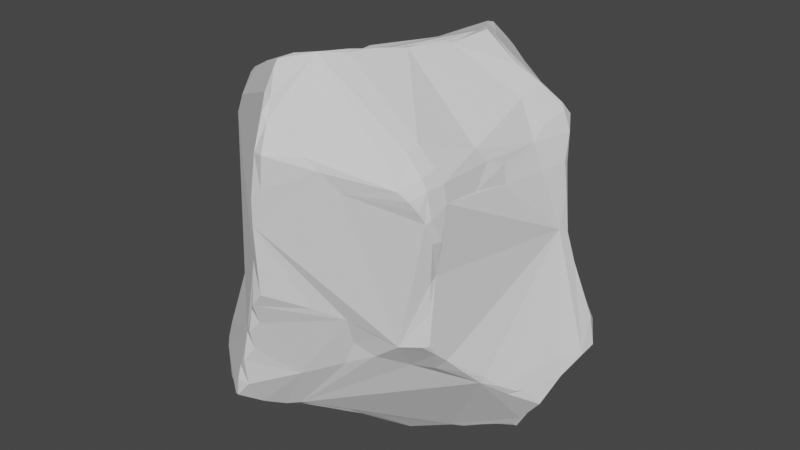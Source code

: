 # Source: boulder1.blend  (saved by Blender 2.80.75; exported with 4.5.12 LTS)
import bpy
from mathutils import Matrix  # noqa: F401  (used for matrix-valued properties, if any)

bpy.ops.wm.read_factory_settings(use_empty=True)
scene = bpy.context.scene
scene.name = 'Scene'

# ---- collections
col_collection = bpy.data.collections.new('Collection'); scene.collection.children.link(col_collection)

# ---- world
world_world = bpy.data.worlds.new('World'); scene.world = world_world
world_world.use_nodes = True; world_world.node_tree.nodes.clear()
_N = world_world.node_tree.nodes; _L = world_world.node_tree.links
n0 = _N.new('ShaderNodeOutputWorld'); n0.name = 'World Output'; n0.location = (300, 300)
n1 = _N.new('ShaderNodeBackground'); n1.name = 'Background'; n1.location = (10, 300)
n1.inputs[0].default_value = (0.05088, 0.05088, 0.05088, 1.0)
_L.new(n1.outputs[0], n0.inputs[0])
n0.is_active_output = True
world_world.color = (0.05088, 0.05088, 0.05088)
world_world.use_sun_shadow = False
world_world.sun_shadow_jitter_overblur = 0.0

# ---- meshes
me_cube_005 = bpy.data.meshes.new('Cube.005')
me_cube_005.from_pydata([(-0.7635, -0.3196, -0.3538), (0.6767, -0.4001, -0.3435), (-0.4349, -0.3132, -0.6714), (-0.4083, -0.4595, -0.6544), (-0.416, -0.7237, -0.6289), (-0.3895, -0.8374, -0.6044), (-0.4999, -0.7496, -0.5184), (-0.6564, -0.5081, -0.3956), (-0.4986, -0.5505, 0.7349), (-0.4528, -0.4695, 0.8671), (-0.5356, -0.4139, 0.826), (-0.6073, -0.3785, 0.7805), (-0.658, 0.5221, 0.5883), (-0.6449, 0.4994, 0.6358), (-0.6304, 0.3716, 0.6766), (-0.3972, 0.5429, 0.7381), (-0.4648, 0.7716, 0.3517), (-0.601, 0.6523, 0.4158), (-0.6529, 0.5445, 0.2738), (-0.6671, 0.5243, 0.5299), (0.7093, -0.3192, -0.4275), (0.5774, -0.4818, -0.319), (0.4711, -0.5217, -0.3264), (0.6454, -0.5138, 0.5264), (0.6401, -0.3043, 0.5043), (0.5071, -0.5948, 0.73), (0.4829, -0.6839, 0.6991), (0.6296, -0.6295, 0.4705), (0.6571, -0.5565, 0.3766), (0.8134, 0.4088, -0.5847), (0.7503, 0.4052, -0.6885), (0.4474, 0.6462, -0.6063), (0.3234, 0.6596, -0.5761), (0.5253, 0.6386, -0.5218), (0.5073, 0.6108, -0.2946), (0.7809, 0.4678, -0.3565), (0.4172, 0.6609, 0.5539), (0.6503, 0.3225, 0.7184), (0.6703, 0.3621, 0.6611), (0.7217, 0.2804, 0.4564), (-0.4324, -0.02056, -0.8068), (-0.438, -0.05674, -0.8224), (-0.8537, -0.1649, -0.3397), (-0.9143, -0.1147, -0.3114), (-0.8766, 1.863e-09, -0.4117), (-0.8824, 0.04713, -0.4354), (-0.8711, 0.1271, -0.4165), (-0.8191, 0.2893, -0.3567), (-0.77, 0.3987, -0.3137), (-0.7256, -0.3788, -0.3385), (-0.8223, -0.1028, 0.3112), (-0.3532, 0.8597, 0.1413), (-0.371, 0.8762, -0.04101), (-0.7806, 0.3803, -0.3018), (-0.02394, 0.3691, -0.6729), (-0.1466, 0.755, -0.2815), (-0.1144, 0.7588, -0.2641), (0.004611, 0.7214, -0.4043), (0.1104, 0.4272, 0.9252), (0.1693, 0.3898, 0.9545), (0.1885, 0.3869, 0.9487), (0.3354, 0.7332, 0.3999), (-0.1633, 0.8733, 0.5028), (-0.2757, 0.8802, 0.3822), (0.3705, 0.6816, 0.2422), (0.347, 0.7147, 0.3437), (0.4277, -0.1405, -0.9012), (0.8963, 0.3188, -0.4699), (0.9434, 0.2659, -0.4143), (0.9366, 0.1813, -0.4348), (0.8818, 0.08202, -0.4114), (0.7641, -0.2422, -0.4626), (0.7229, -0.3043, -0.4004), (0.4054, 0.2569, 0.9143), (0.4622, 0.2188, 0.8882), (0.2822, -0.7343, -0.06549), (0.3569, -0.6351, -0.2725), (0.08081, -0.4274, -0.8167), (0.09844, -0.4472, -0.8142), (0.1534, -0.3844, -0.8426), (0.2208, -0.682, -0.3423), (0.03738, -0.7864, -0.4232), (-0.1671, -0.9456, -0.3572), (-0.2129, -0.9284, -0.412), (0.06295, -0.4481, 1.04), (0.0006435, -0.509, 1.034), (0.2727, -0.6825, -0.2131), (0.1637, -0.8253, -0.01243), (-0.0003356, -0.9881, 0.4002), (-0.0008018, -0.9688, 0.05853), (-0.05431, -0.9709, -0.01354), (-0.1115, -0.9499, -0.1784), (-0.05904, -0.9307, -0.1222), (-0.05456, -0.9479, 0.1996), (-0.1137, -0.9219, -0.286), (-0.0894, -0.9448, -0.05436), (-0.1471, -0.9303, -0.2037), (0.8936, 0.3313, -0.3203), (0.7504, 0.2456, 0.3235), (0.9103, 0.2789, -0.2776), (0.7733, 0.242, 0.1401), (0.8169, 0.2483, -0.005099), (0.76, 0.1889, 0.17), (0.2732, 0.2845, 0.9851), (0.2299, 0.2344, 0.99), (0.2927, 0.2251, 1.011), (0.2572, 0.00933, 0.9929), (0.2274, -0.01613, 1.007), (0.1782, -0.1069, 0.9965), (0.1844, -0.2039, 1.01), (0.1194, -0.263, 1.007), (0.122, -0.3448, 1.03), (-0.828, -0.2258, -0.3088), (-0.8353, -0.1001, 0.07156), (-0.8928, -0.001644, -0.3563), (-0.3027, 0.8418, -0.109), (-0.3627, 0.8717, -0.05315), (-0.3173, 0.877, 0.1545), (-0.3113, 0.8682, 0.3102), (-0.25, 0.8173, -0.1582), (-0.2659, 0.8823, 0.2953), (-0.1992, 0.7945, -0.2049), (-0.4436, -0.501, -0.6344), (-0.4255, -0.6334, -0.6449), (-0.6128, -0.6043, -0.451), (-0.5667, -0.6621, -0.4588), (-0.5457, -0.7029, -0.5065), (-0.5371, -0.6296, -0.5399), (-0.6604, -0.4527, -0.4138), (-0.6578, -0.5088, -0.4123), (-0.6243, -0.5574, -0.4431), (-0.4794, -0.4815, 0.8512), (-0.5361, -0.4563, 0.8066), (-0.5713, -0.5188, 0.6211), (-0.685, -0.3169, 0.5302), (-0.4799, 0.5276, 0.6969), (-0.5376, 0.4965, 0.7049), (-0.6198, 0.4634, 0.6869), (-0.6221, 0.6205, 0.4493), (-0.651, 0.5758, 0.4907), (0.4978, -0.5204, 0.7543), (0.5445, -0.706, 0.6173), (0.5863, -0.5216, 0.67), (0.5878, -0.6031, 0.6491), (0.6113, -0.6562, 0.5263), (0.5841, -0.6817, 0.575), (0.615, -0.6064, 0.6011), (0.6238, -0.5071, 0.6077), (0.6397, -0.6088, 0.4824), (0.5257, 0.6255, -0.628), (0.5867, 0.6114, -0.6409), (0.6195, 0.6106, -0.5132), (0.6552, 0.5942, -0.5654), (0.5581, 0.63, -0.6142), (0.6558, 0.5668, -0.6524), (0.7382, 0.4712, -0.6689), (0.6152, 0.5943, -0.6449), (0.4817, 0.5283, 0.5925), (0.5849, 0.4705, 0.527), (0.4834, 0.5978, 0.5555), (0.5332, 0.5525, 0.5592), (-0.4106, -0.2706, -0.7111), (-0.5192, 0.02651, -0.7397), (-0.5266, 0.0002957, -0.7486), (-0.6188, 0.05639, -0.6768), (-0.5857, 0.003807, -0.6749), (-0.6562, 0.08946, -0.6334), (-0.6937, 0.05402, -0.6067), (-0.8601, 0.1116, -0.4737), (-0.5962, -0.3594, 0.7918), (-0.6613, 0.2352, 0.6623), (-0.6484, -0.315, 0.7636), (-0.6745, -0.2621, 0.7428), (-0.6632, -0.08008, 0.6892), (-0.678, -0.2966, 0.7284), (-0.6623, 0.1039, 0.6641), (-0.6504, 0.3779, 0.6549), (-0.7738, -0.1636, 0.6734), (-0.759, -0.1527, 0.6932), (-0.6939, 0.1412, 0.6423), (-0.6792, 0.2434, 0.6311), (-0.7824, -0.1615, 0.643), (-0.7925, -0.1086, 0.5523), (-0.7106, 0.2162, 0.5287), (-0.7974, -0.1477, 0.4639), (-0.4608, 0.8147, -0.04424), (-0.5361, 0.7175, 0.3469), (-0.5463, 0.7176, -0.1524), (-0.5436, 0.76, -0.1026), (-0.6093, 0.6926, -0.1061), (-0.6322, 0.6731, -0.1511), (-0.6963, 0.5889, -0.1986), (-0.6731, 0.498, 0.09577), (-0.7028, 0.5094, -0.1004), (-0.7457, 0.492, -0.2453), (-0.6767, 0.4629, 0.2016), (0.004715, 0.4253, -0.6495), (0.04979, 0.4938, -0.6286), (0.1502, 0.6121, -0.6099), (0.3398, 0.6447, -0.6039), (0.09862, 0.5563, -0.6164), (0.2094, 0.6596, -0.5978), (0.1528, 0.6803, -0.5559), (0.1737, 0.6839, -0.5354), (0.1019, 0.6897, -0.5064), (0.05464, 0.7107, -0.4465), (0.08402, 0.5053, 0.917), (0.1634, 0.4692, 0.8945), (0.1087, 0.5466, 0.8791), (0.03054, 0.5993, 0.8983), (-0.246, 0.5671, 0.7837), (-0.1467, 0.6534, 0.8286), (0.05402, 0.6394, 0.8602), (-0.2758, 0.6015, 0.7706), (-0.003604, 0.6946, 0.88), (-0.05952, 0.7249, 0.8655), (0.05148, 0.8036, 0.7439), (-0.0365, 0.7946, 0.7931), (0.002017, 0.8158, 0.7725), (-0.05653, 0.8456, 0.6827), (0.128, 0.7946, 0.678), (0.2452, 0.7778, 0.5955), (-0.1226, 0.8547, 0.5781), (-0.05779, 0.851, 0.5955), (0.2953, 0.7723, 0.5567), (-0.1121, 0.865, 0.5443), (0.7632, 0.3983, -0.2046), (0.6919, 0.5378, -0.2911), (0.6067, 0.5758, -0.2265), (0.5587, 0.589, -0.1699), (0.4179, 0.641, 0.1205), (0.4765, 0.6092, -0.02659), (0.4879, 0.6053, -0.1253), (0.3855, 0.6689, 0.2827), (0.4726, -0.1098, -0.9057), (0.5715, -0.08251, -0.8633), (0.5516, -0.06026, -0.8827), (0.6026, 1.397e-09, -0.8522), (0.6422, -0.05532, -0.8423), (0.712, 0.00064, -0.8515), (0.7061, -0.02737, -0.828), (0.7077, 0.08555, -0.8054), (0.7569, -0.04185, -0.7601), (0.7113, 0.2285, -0.7451), (0.8078, -0.007792, -0.6788), (0.7342, 0.3766, -0.6973), (0.868, -0.05795, -0.6174), (0.778, -0.194, -0.5271), (0.8985, 0.06856, -0.5099), (0.8059, -0.1666, -0.5125), (0.822, -0.1271, -0.5174), (0.8582, 0.3646, -0.5158), (0.5648, 0.2652, 0.8092), (0.5568, 0.1312, 0.7704), (0.58, -0.2378, 0.6607), (0.673, 0.3053, 0.6903), (0.6106, -0.1915, 0.595), (0.6465, 0.1653, 0.6511), (0.6316, -0.091, 0.5563), (0.7088, 0.3029, 0.6021), (0.6529, 0.103, 0.5974), (0.6506, -0.1033, 0.4692), (0.7278, 0.2498, 0.4741), (0.6906, 0.1149, 0.4647), (0.4146, -0.6608, -0.133), (0.4899, -0.6338, -0.1693), (0.5913, -0.5992, -0.1462), (0.6395, -0.597, 0.3714), (0.6079, -0.5659, 0.1612), (0.606, -0.5666, 0.009633), (0.6168, -0.5766, -0.1435), (0.6154, -0.5415, 0.1926), (0.6225, -0.5441, -0.1946), (0.6394, -0.48, -0.2554), (0.05092, -0.5237, -0.7761), (-0.007894, -0.6047, -0.7361), (0.05346, -0.5655, -0.7235), (-0.07645, -0.681, -0.7043), (-0.05463, -0.7049, -0.6736), (-0.2815, -0.8559, -0.6205), (-0.1094, -0.7529, -0.6789), (-0.1651, -0.8384, -0.6437), (-0.3279, -0.8807, -0.5709), (-0.2564, -0.9317, -0.588), (-0.2297, -0.9422, -0.5799), (-0.1666, -0.9285, -0.4999), (-0.2224, -0.9409, -0.4864), (0.0847, -0.4691, 1.033), (-0.3561, -0.5327, 0.9151), (0.008798, -0.5819, 1.05), (-0.06145, -0.6467, 1.047), (-0.2595, -0.6121, 0.9612), (-0.3853, -0.5451, 0.8948), (-0.07126, -0.7285, 1.041), (-0.05831, -0.7651, 1.017), (-0.05295, -0.8267, 0.9304), (2.328e-10, -0.8445, 0.9264), (0.02971, -0.9023, 0.8473), (-0.0009298, -0.9001, 0.8759), (0.2, -0.8747, 0.7277), (0.006533, -0.9597, 0.724), (0.3284, -0.8028, 0.5812), (0.2615, -0.8509, 0.6715), (0.06293, -0.9747, 0.7307), (0.04981, -0.9763, 0.5722), (-0.0003311, -0.9856, 0.523), (-0.05254, 0.2904, -0.7161), (-0.08397, 0.1953, -0.7715), (-0.2634, -0.002929, -0.8511), (-0.1075, 3.26e-09, -0.9153), (-0.3018, -0.04921, -0.8494), (-0.05131, -0.04919, -0.928), (0.04791, -0.0622, -0.9104), (0.005655, -0.1008, -0.9255), (0.1365, -0.1335, -0.9454), (0.3741, -0.1136, -0.9129), (0.1241, -0.161, -0.9557), (0.2501, -0.1757, -0.9657), (0.2268, -0.2269, -0.9594), (0.1788, -0.2252, -0.96), (0.1578, -0.3201, -0.9032)], [], [(89, 90, 87), (92, 95, 91), (94, 96, 82), (264, 86, 76), (75, 86, 264), (97, 99, 68), (99, 69, 68), (100, 98, 102), (103, 104, 105), (104, 106, 105), (107, 108, 109), (108, 110, 109), (109, 110, 111), (112, 43, 42), (113, 114, 43), (53, 48, 47), (114, 46, 45), (44, 114, 45), (116, 115, 55), (51, 117, 116), (115, 119, 55), (63, 120, 118), (119, 121, 55), (63, 62, 120), (82, 96, 91, 95, 90, 93, 88, 305, 300, 298, 295, 294, 8, 133, 134, 184, 50, 113, 43, 112, 49, 7, 129, 124, 125, 6, 83), (125, 124, 126), (6, 126, 5), (124, 127, 126), (126, 4, 5), (130, 124, 129), (132, 8, 131), (10, 131, 9), (10, 132, 131), (11, 132, 10), (9, 131, 292), (131, 8, 292), (134, 133, 177), (135, 136, 15), (13, 12, 180), (26, 141, 25), (25, 143, 142), (25, 141, 143), (143, 146, 142), (89, 87, 75, 264, 265, 266, 269, 268, 267, 27, 144, 145, 301, 302, 304, 88), (147, 23, 24), (23, 148, 28), (147, 146, 23), (142, 146, 147), (254, 147, 256), (256, 147, 24), (148, 267, 28), (149, 153, 150), (151, 153, 33), (154, 155, 30), (154, 156, 152), (31, 149, 199), (30, 155, 29), (227, 151, 228), (38, 160, 37), (41, 163, 40), (165, 167, 164), (166, 167, 168), (3, 2, 161), (45, 46, 168), (168, 46, 47), (49, 0, 7), (172, 174, 171), (14, 176, 170), (172, 178, 177), (173, 179, 178), (176, 180, 170), (179, 181, 178), (180, 183, 179), (177, 181, 184), (182, 184, 181), (176, 13, 180), (11, 171, 133), (169, 11, 10), (191, 194, 193), (192, 195, 18), (194, 48, 53), (51, 52, 185), (16, 186, 17), (201, 32, 199), (198, 200, 202), (202, 203, 201), (204, 203, 202), (204, 205, 203), (164, 166, 168, 47, 48, 194, 191, 190, 187, 188, 116, 55, 57, 205, 204, 200, 197, 196, 54, 306, 307, 309, 308, 310, 41, 40, 162), (199, 32, 31), (206, 208, 209), (208, 212, 209), (211, 213, 210), (209, 212, 214), (214, 217, 215), (215, 217, 219), (214, 216, 218), (217, 218, 219), (219, 223, 222), (221, 223, 219), (221, 36, 224), (223, 225, 222), (222, 225, 62), (224, 61, 65), (97, 227, 226), (97, 35, 227), (226, 227, 228), (229, 34, 232), (233, 64, 65), (66, 235, 238), (236, 238, 235), (238, 240, 242), (239, 240, 238), (242, 244, 246), (246, 248, 250), (20, 71, 72), (74, 252, 73), (252, 255, 37), (253, 255, 252), (37, 255, 38), (38, 255, 259), (256, 258, 260), (257, 259, 255), (256, 24, 258), (261, 263, 260), (258, 24, 261), (39, 262, 98), (38, 259, 158), (265, 272, 266), (266, 270, 269), (266, 272, 270), (268, 271, 267), (269, 271, 268), (22, 21, 272), (272, 21, 273), (78, 274, 77), (274, 276, 275), (277, 278, 280), (280, 281, 279), (283, 281, 284), (282, 283, 83), (281, 81, 285), (285, 286, 284), (5, 282, 6), (123, 279, 4), (85, 290, 289), (288, 292, 291), (290, 293, 289), (290, 291, 293), (292, 8, 291), (291, 294, 293), (8, 294, 291), (295, 296, 294), (295, 298, 296), (299, 303, 302), (300, 303, 297), (304, 305, 88), (84, 85, 289), (9, 292, 288), (141, 302, 301), (26, 299, 141), (307, 311, 309), (312, 314, 313), (314, 316, 313), (314, 317, 316), (66, 318, 317), (318, 320, 319), (318, 79, 320), (79, 78, 320), (76, 86, 80), (89, 93, 90), (89, 88, 93), (92, 90, 95), (94, 91, 96), (81, 94, 82), (97, 226, 99), (100, 102, 101), (69, 70, 248), (67, 97, 68), (60, 104, 103), (74, 73, 103, 105), (104, 107, 106), (112, 42, 0, 49), (43, 114, 44), (52, 51, 116), (117, 118, 120), (121, 56, 55), (16, 118, 117), (16, 63, 118), (55, 56, 57), (3, 122, 2), (3, 123, 122), (6, 125, 126), (0, 128, 7), (128, 129, 7), (11, 8, 132), (11, 133, 8), (136, 135, 13), (136, 13, 137), (63, 16, 17, 138, 139, 12, 13, 135, 15, 213, 211, 215, 219, 222, 62), (19, 12, 139), (13, 176, 14, 137), (19, 139, 18), (33, 34, 228, 151), (140, 25, 142), (144, 27, 146), (301, 145, 141), (145, 144, 146), (23, 146, 148), (141, 145, 143), (145, 146, 143), (148, 146, 27), (267, 148, 27), (33, 153, 31), (151, 152, 153), (152, 156, 150), (31, 153, 149), (150, 153, 152), (245, 154, 30), (165, 164, 162, 163), (227, 152, 151), (36, 157, 159), (157, 160, 159), (158, 160, 38), (40, 163, 162), (41, 165, 163), (164, 167, 166), (168, 167, 45), (180, 179, 175, 170), (174, 172, 177), (133, 174, 177), (172, 173, 178), (173, 175, 179), (178, 181, 177), (134, 177, 184), (184, 182, 50), (133, 171, 174), (11, 169, 171), (189, 188, 187, 190), (18, 195, 19), (116, 188, 52), (199, 198, 201), (201, 198, 202), (32, 201, 203), (202, 200, 204), (215, 211, 209, 214), (15, 210, 213), (217, 214, 218), (220, 221, 219), (36, 61, 224), (207, 206, 58, 59), (36, 65, 61), (236, 235, 234, 315), (229, 228, 34), (229, 232, 231), (66, 234, 235), (238, 236, 237, 239), (244, 242, 240, 239), (250, 249, 247, 246), (242, 246, 247), (262, 259, 260, 263), (246, 244, 248), (247, 71, 20), (247, 249, 71), (250, 248, 70), (66, 315, 234), (67, 68, 69), (71, 249, 250), (20, 72, 1), (74, 253, 252), (253, 257, 255), (257, 260, 259), (258, 261, 260), (259, 262, 39), (76, 265, 264), (267, 271, 28), (273, 21, 1), (286, 83, 283, 284), (281, 283, 279), (281, 280, 81), (5, 279, 282), (279, 283, 282), (284, 281, 285), (83, 286, 285, 82), (285, 81, 82), (6, 282, 83), (279, 5, 4), (140, 289, 25), (209, 211, 210, 15, 136, 137, 14, 170, 175, 173, 172, 171, 169, 10, 9, 288, 291, 290, 85, 84, 287, 111, 110, 108, 107, 104, 60, 59, 58, 206), (297, 298, 300), (304, 303, 300, 305), (302, 303, 304), (84, 289, 287), (141, 299, 302), (308, 311, 310), (308, 309, 311), (319, 316, 317, 318), (311, 312, 313), (315, 66, 317), (77, 320, 78), (196, 197, 200, 198, 199, 149, 150, 156, 154, 245, 243, 241, 239, 237, 236, 315, 317, 314, 312, 311, 307, 306, 54), (99, 226, 228, 229, 231, 230, 64, 233, 65, 36, 159, 160, 158, 259, 39, 98, 100, 101), (244, 239, 241, 243, 245, 30, 29, 251, 67, 69, 248), (53, 47, 46, 114, 113, 50, 182, 181, 179, 183, 180, 12, 19, 195, 192, 193, 194), (276, 274, 78, 79, 318, 66, 238, 242, 247, 20, 1, 21, 22, 272, 265, 76, 80, 81, 280, 278, 277, 275), (203, 205, 57, 56, 121, 119, 115, 116, 117, 120, 62, 225, 223, 221, 224, 65, 64, 230, 231, 232, 34, 33, 31, 32), (97, 67, 251, 29, 155, 154, 152, 227, 35), (161, 41, 310, 311, 313, 316, 319, 320, 77, 274, 275, 277, 280, 279, 123, 3), (123, 4, 126, 127, 124, 130, 129, 128, 0, 42, 43, 44, 45, 167, 165, 41, 161, 2, 122), (117, 51, 185, 52, 188, 189, 190, 191, 193, 192, 18, 139, 138, 17, 186, 16), (86, 75, 87, 90, 92, 91, 94, 81, 80), (25, 289, 293, 294, 296, 298, 297, 303, 299, 26), (36, 221, 220, 219, 218, 216, 214, 212, 208, 206, 207, 59, 60, 103, 73, 252, 37, 160, 157), (142, 147, 254, 256, 260, 257, 253, 74, 105, 106, 107, 109, 111, 287, 289, 140), (99, 101, 102, 98, 262, 263, 261, 24, 23, 28, 271, 269, 270, 272, 273, 1, 72, 71, 250, 70, 69)])
_uv = me_cube_005.uv_layers.new(name='UVMap')
_uv.uv.foreach_set('vector', [0.5078, 0.8732, 0.4976, 0.881, 0.4959, 0.8478, 0.4822, 0.881, 0.4919, 0.888, 0.4714, 0.8884, 0.4574, 0.8883, 0.4676, 0.8953, 0.4476, 0.8954, 0.4794, 0.7964, 0.4631, 0.8266, 0.4525, 0.8111, 0.4869, 0.8278, 0.4631, 0.8266, 0.4794, 0.7964, 0.4417, 0.5668, 0.4521, 0.579, 0.4315, 0.5774, 0.4521, 0.579, 0.4311, 0.5938, 0.4315, 0.5774, 0.5259, 0.5814, 0.5585, 0.5773, 0.5346, 0.5902, 0.7014, 0.5868, 0.712, 0.5945, 0.7033, 0.5957, 0.712, 0.5945, 0.7061, 0.624, 0.7033, 0.5957, 0.7145, 0.6272, 0.7228, 0.6397, 0.7171, 0.6517, 0.7228, 0.6397, 0.7306, 0.659, 0.7171, 0.6517, 0.7171, 0.6517, 0.7306, 0.659, 0.7275, 0.668, 0.4521, 0.08985, 0.4534, 0.109, 0.4441, 0.09912, 0.5112, 0.1091, 0.4469, 0.1252, 0.4534, 0.109, 0.4532, 0.1865, 0.4483, 0.1896, 0.4447, 0.1697, 0.4469, 0.1252, 0.4361, 0.1448, 0.4362, 0.1328, 0.4362, 0.1249, 0.4469, 0.1252, 0.4362, 0.1328, 0.4917, 0.324, 0.4837, 0.3296, 0.4522, 0.3507, 0.5211, 0.3199, 0.5237, 0.3274, 0.4917, 0.324, 0.4837, 0.3296, 0.4756, 0.3373, 0.4522, 0.3507, 0.5581, 0.3336, 0.5448, 0.3355, 0.5469, 0.3272, 0.4756, 0.3373, 0.4675, 0.345, 0.4522, 0.3507, 0.5581, 0.3336, 0.5638, 0.3434, 0.5448, 0.3355, 0.4476, 0.8954, 0.4676, 0.8953, 0.4714, 0.8884, 0.4919, 0.888, 0.4976, 0.881, 0.5292, 0.8806, 0.5553, 0.8712, 0.7515, 0.7438, 0.7514, 0.7299, 0.751, 0.7193, 0.7586, 0.7132, 0.7584, 0.706, 0.6026, 0.9463, 0.5918, 0.9585, 0.8576, 0.6786, 0.8648, 0.6515, 0.5544, 0.1007, 0.5112, 0.1091, 0.4534, 0.109, 0.4521, 0.08985, 0.4449, 0.998, 0.1448, 0.6994, 0.147, 0.6981, 0.1603, 0.7134, 0.4362, 0.9418, 0.4362, 0.9307, 0.4387, 0.9025, 0.1701, 0.7214, 0.1603, 0.7134, 0.177, 0.7227, 0.1859, 0.7265, 0.177, 0.7227, 0.2018, 0.7282, 0.1603, 0.7134, 0.1768, 0.7167, 0.177, 0.7227, 0.177, 0.7227, 0.1961, 0.7212, 0.2018, 0.7282, 0.155, 0.7064, 0.1603, 0.7134, 0.147, 0.6981, 0.6104, 0.9496, 0.6026, 0.9463, 0.6142, 0.9441, 0.6143, 0.9494, 0.6142, 0.9441, 0.6187, 0.9415, 0.6143, 0.9494, 0.6104, 0.9496, 0.6142, 0.9441, 0.6065, 0.9569, 0.6104, 0.9496, 0.6143, 0.9494, 0.6187, 0.9415, 0.6142, 0.9441, 0.6174, 0.9388, 0.6142, 0.9441, 0.6026, 0.9463, 0.6174, 0.9388, 0.5827, 0.975, 0.5918, 0.9585, 0.5886, 0.9714, 0.8124, 0.5529, 0.8208, 0.5609, 0.8012, 0.5549, 0.8375, 0.5604, 0.8409, 0.5547, 0.8454, 0.5923, 0.687, 0.7131, 0.6807, 0.7152, 0.6791, 0.7046, 0.6791, 0.7046, 0.6704, 0.7072, 0.6644, 0.6991, 0.6791, 0.7046, 0.6807, 0.7152, 0.6704, 0.7072, 0.6704, 0.7072, 0.6656, 0.7083, 0.6644, 0.6991, 0.5078, 0.8732, 0.4959, 0.8478, 0.4869, 0.8278, 0.4794, 0.7964, 0.4727, 0.7793, 0.4774, 0.7545, 0.5027, 0.7444, 0.5279, 0.7466, 0.5655, 0.746, 0.661, 0.7154, 0.6674, 0.7154, 0.6737, 0.716, 0.7078, 0.7293, 0.7182, 0.7278, 0.7447, 0.7393, 0.5553, 0.8712, 0.6581, 0.6988, 0.6518, 0.701, 0.6426, 0.6896, 0.6518, 0.701, 0.6568, 0.711, 0.6472, 0.71, 0.6581, 0.6988, 0.6656, 0.7083, 0.6518, 0.701, 0.6644, 0.6991, 0.6656, 0.7083, 0.6581, 0.6988, 0.6549, 0.6888, 0.6581, 0.6988, 0.6506, 0.6888, 0.6506, 0.6888, 0.6581, 0.6988, 0.6426, 0.6896, 0.6568, 0.711, 0.6527, 0.7147, 0.6472, 0.71, 0.3225, 0.5382, 0.3261, 0.5381, 0.3314, 0.543, 0.3385, 0.5377, 0.3261, 0.5381, 0.3238, 0.5298, 0.339, 0.5479, 0.3481, 0.5561, 0.3511, 0.5612, 0.339, 0.5479, 0.334, 0.5451, 0.3405, 0.543, 0.311, 0.5331, 0.3225, 0.5382, 0.299, 0.534, 0.3511, 0.5612, 0.3481, 0.5561, 0.3601, 0.5609, 0.357, 0.5437, 0.3385, 0.5377, 0.3465, 0.5346, 0.6574, 0.5538, 0.6698, 0.5417, 0.6542, 0.5606, 0.1919, 0.6319, 0.178, 0.625, 0.1927, 0.625, 0.1661, 0.6251, 0.1512, 0.6183, 0.1632, 0.6183, 0.158, 0.6104, 0.1512, 0.6183, 0.133, 0.6111, 0.1935, 0.6897, 0.1872, 0.6685, 0.1923, 0.6623, 0.1292, 0.6181, 0.1283, 0.6076, 0.133, 0.6111, 0.133, 0.6111, 0.1283, 0.6076, 0.1299, 0.5971, 0.4449, 0.998, 0.4362, 1.0, 0.4362, 0.9845, 0.8401, 0.6667, 0.8413, 0.6739, 0.837, 0.6754, 0.8351, 0.5769, 0.8391, 0.576, 0.84, 0.5941, 0.8401, 0.6667, 0.8479, 0.6487, 0.8511, 0.6511, 0.8411, 0.6374, 0.8465, 0.607, 0.8479, 0.6487, 0.8391, 0.576, 0.8454, 0.5923, 0.84, 0.5941, 0.8465, 0.607, 0.8555, 0.649, 0.8479, 0.6487, 0.8454, 0.5923, 0.8551, 0.5965, 0.8465, 0.607, 0.8511, 0.6511, 0.8555, 0.649, 0.8648, 0.6515, 0.8608, 0.6415, 0.8648, 0.6515, 0.8555, 0.649, 0.8391, 0.576, 0.8375, 0.5604, 0.8454, 0.5923, 0.8357, 0.6924, 0.837, 0.6754, 0.8393, 0.6913, 0.8337, 0.6841, 0.8357, 0.6924, 0.8302, 0.6946, 0.4697, 0.2324, 0.4636, 0.2103, 0.4835, 0.216, 0.5158, 0.2197, 0.5294, 0.2031, 0.545, 0.2299, 0.4636, 0.2103, 0.4483, 0.1896, 0.4532, 0.1865, 0.5211, 0.3199, 0.4935, 0.3194, 0.4938, 0.2969, 0.5588, 0.2993, 0.556, 0.281, 0.5638, 0.2594, 0.2789, 0.5286, 0.2945, 0.5273, 0.299, 0.534, 0.2723, 0.5317, 0.2693, 0.5387, 0.2707, 0.5225, 0.2707, 0.5225, 0.2741, 0.5205, 0.2789, 0.5286, 0.2638, 0.5171, 0.2741, 0.5205, 0.2707, 0.5225, 0.2638, 0.5171, 0.2577, 0.5111, 0.2741, 0.5205, 0.1632, 0.6183, 0.158, 0.6104, 0.133, 0.6111, 0.1299, 0.5971, 0.4483, 0.1896, 0.4636, 0.2103, 0.4697, 0.2324, 0.4776, 0.2543, 0.4759, 0.2785, 0.4871, 0.2822, 0.4917, 0.324, 0.2362, 0.503, 0.2513, 0.5067, 0.2577, 0.5111, 0.2638, 0.5171, 0.2693, 0.5387, 0.2615, 0.5482, 0.2543, 0.5583, 0.2494, 0.5696, 0.2414, 0.582, 0.2392, 0.5975, 0.2373, 0.625, 0.2151, 0.625, 0.2103, 0.6319, 0.1919, 0.6319, 0.1927, 0.625, 0.1789, 0.6173, 0.299, 0.534, 0.2945, 0.5273, 0.311, 0.5331, 0.7337, 0.5617, 0.7304, 0.5563, 0.744, 0.5528, 0.7304, 0.5563, 0.7401, 0.5471, 0.744, 0.5528, 0.7674, 0.5446, 0.7851, 0.5472, 0.7814, 0.5521, 0.744, 0.5528, 0.7401, 0.5471, 0.748, 0.5443, 0.748, 0.5443, 0.7561, 0.5332, 0.7562, 0.5416, 0.7562, 0.5416, 0.7561, 0.5332, 0.7564, 0.5223, 0.748, 0.5443, 0.7425, 0.5291, 0.7493, 0.5303, 0.7561, 0.5332, 0.7493, 0.5303, 0.7564, 0.5223, 0.7564, 0.5223, 0.7567, 0.5172, 0.7676, 0.5162, 0.7183, 0.5224, 0.7567, 0.5172, 0.7564, 0.5223, 0.7183, 0.5224, 0.6962, 0.5274, 0.7109, 0.5196, 0.7567, 0.5172, 0.7636, 0.5129, 0.7676, 0.5162, 0.7676, 0.5162, 0.7636, 0.5129, 0.7738, 0.5105, 0.7109, 0.5196, 0.7043, 0.5097, 0.7161, 0.5071, 0.4417, 0.5668, 0.4466, 0.5204, 0.4642, 0.5497, 0.4417, 0.5668, 0.4318, 0.5357, 0.4466, 0.5204, 0.4642, 0.5497, 0.4466, 0.5204, 0.4584, 0.506, 0.4721, 0.4932, 0.4491, 0.4762, 0.4796, 0.4727, 0.5474, 0.4485, 0.5419, 0.438, 0.5586, 0.4325, 0.3182, 0.6465, 0.3429, 0.6409, 0.3545, 0.6335, 0.3388, 0.6329, 0.3545, 0.6335, 0.3429, 0.6409, 0.3545, 0.6335, 0.3623, 0.6331, 0.3808, 0.6335, 0.3613, 0.625, 0.3623, 0.6331, 0.3545, 0.6335, 0.3808, 0.6335, 0.3897, 0.625, 0.4028, 0.6349, 0.4028, 0.6349, 0.421, 0.6131, 0.4138, 0.6428, 0.4134, 0.6899, 0.4155, 0.6717, 0.4216, 0.6839, 0.6703, 0.5934, 0.6505, 0.5842, 0.678, 0.5861, 0.6505, 0.5842, 0.6259, 0.5758, 0.6325, 0.5722, 0.6508, 0.6068, 0.6259, 0.5758, 0.6505, 0.5842, 0.6325, 0.5722, 0.6259, 0.5758, 0.6239, 0.5661, 0.6239, 0.5661, 0.6259, 0.5758, 0.6101, 0.5717, 0.6235, 0.658, 0.612, 0.6408, 0.6136, 0.6095, 0.6235, 0.5994, 0.6101, 0.5717, 0.6259, 0.5758, 0.6235, 0.658, 0.6036, 0.6803, 0.612, 0.6408, 0.5915, 0.6443, 0.5887, 0.604, 0.6136, 0.6095, 0.612, 0.6408, 0.6036, 0.6803, 0.5915, 0.6443, 0.5873, 0.5624, 0.5893, 0.5787, 0.5585, 0.5773, 0.6239, 0.5661, 0.6101, 0.5717, 0.6089, 0.5568, 0.4727, 0.7793, 0.467, 0.7381, 0.4774, 0.7545, 0.4774, 0.7545, 0.4757, 0.744, 0.5027, 0.7444, 0.4774, 0.7545, 0.467, 0.7381, 0.4757, 0.744, 0.5279, 0.7466, 0.5339, 0.7373, 0.5655, 0.746, 0.5027, 0.7444, 0.5339, 0.7373, 0.5279, 0.7466, 0.4428, 0.7625, 0.4389, 0.7318, 0.467, 0.7381, 0.467, 0.7381, 0.4389, 0.7318, 0.4546, 0.7228, 0.2705, 0.6858, 0.2601, 0.6956, 0.262, 0.6838, 0.2601, 0.6956, 0.2596, 0.7041, 0.2482, 0.7067, 0.2402, 0.7155, 0.2438, 0.7194, 0.2357, 0.7219, 0.2357, 0.7219, 0.2294, 0.7286, 0.2157, 0.7297, 0.2178, 0.7338, 0.2294, 0.7286, 0.223, 0.7361, 0.2097, 0.7332, 0.2178, 0.7338, 0.2203, 0.7451, 0.2294, 0.7286, 0.2547, 0.7425, 0.2293, 0.7421, 0.2293, 0.7421, 0.2228, 0.7421, 0.223, 0.7361, 0.2018, 0.7282, 0.2097, 0.7332, 0.1859, 0.7265, 0.1947, 0.7122, 0.2157, 0.7297, 0.1961, 0.7212, 0.7495, 0.6856, 0.7583, 0.6969, 0.7474, 0.6911, 0.8081, 0.6999, 0.8121, 0.7038, 0.7886, 0.7001, 0.7583, 0.6969, 0.7599, 0.7017, 0.7474, 0.6911, 0.7583, 0.6969, 0.7886, 0.7001, 0.7599, 0.7017, 0.8121, 0.7038, 0.8176, 0.7095, 0.7886, 0.7001, 0.7886, 0.7001, 0.7584, 0.706, 0.7599, 0.7017, 0.8176, 0.7095, 0.7584, 0.706, 0.7886, 0.7001, 0.7586, 0.7132, 0.7507, 0.7142, 0.7584, 0.706, 0.7586, 0.7132, 0.751, 0.7193, 0.7507, 0.7142, 0.7252, 0.7247, 0.7437, 0.7297, 0.7182, 0.7278, 0.7514, 0.7299, 0.7437, 0.7297, 0.7437, 0.7207, 0.7447, 0.7393, 0.7515, 0.7438, 0.7434, 0.7476, 0.7392, 0.6787, 0.7495, 0.6856, 0.7474, 0.6911, 0.8223, 0.7011, 0.8121, 0.7038, 0.8081, 0.6999, 0.6807, 0.7152, 0.7182, 0.7278, 0.7078, 0.7293, 0.687, 0.7131, 0.7252, 0.7247, 0.6807, 0.7152, 0.2392, 0.5975, 0.2444, 0.6312, 0.2373, 0.625, 0.2577, 0.6332, 0.2731, 0.6396, 0.2537, 0.6396, 0.2731, 0.6396, 0.2719, 0.6467, 0.2537, 0.6396, 0.2731, 0.6396, 0.2895, 0.6471, 0.2719, 0.6467, 0.3182, 0.6465, 0.2882, 0.6549, 0.2895, 0.6471, 0.2882, 0.6549, 0.2781, 0.6674, 0.2797, 0.6542, 0.2882, 0.6549, 0.2804, 0.6776, 0.2781, 0.6674, 0.2804, 0.6776, 0.2705, 0.6858, 0.2781, 0.6674, 0.4525, 0.8111, 0.4631, 0.8266, 0.4396, 0.8384, 0.5078, 0.8732, 0.5292, 0.8806, 0.4976, 0.881, 0.5078, 0.8732, 0.5553, 0.8712, 0.5292, 0.8806, 0.4822, 0.881, 0.4976, 0.881, 0.4919, 0.888, 0.4574, 0.8883, 0.4714, 0.8884, 0.4676, 0.8953, 0.4398, 0.8759, 0.4574, 0.8883, 0.4476, 0.8954, 0.4417, 0.5668, 0.4642, 0.5497, 0.4521, 0.579, 0.5259, 0.5814, 0.5346, 0.5902, 0.497, 0.582, 0.4311, 0.5938, 0.4459, 0.619, 0.421, 0.6131, 0.4206, 0.5687, 0.4417, 0.5668, 0.4315, 0.5774, 0.7097, 0.5749, 0.712, 0.5945, 0.7014, 0.5868, 0.6703, 0.5934, 0.678, 0.5861, 0.7014, 0.5868, 0.7033, 0.5957, 0.712, 0.5945, 0.7145, 0.6272, 0.7061, 0.624, 0.4521, 0.08985, 0.4441, 0.09912, 0.4404, 0.07329, 0.449, 0.06825, 0.4534, 0.109, 0.4469, 0.1252, 0.4362, 0.1249, 0.4935, 0.3194, 0.5211, 0.3199, 0.4917, 0.324, 0.5237, 0.3274, 0.5469, 0.3272, 0.5448, 0.3355, 0.4675, 0.345, 0.4562, 0.3589, 0.4522, 0.3507, 0.5588, 0.2993, 0.5469, 0.3272, 0.5237, 0.3274, 0.5588, 0.2993, 0.5581, 0.3336, 0.5469, 0.3272, 0.4522, 0.3507, 0.4562, 0.3589, 0.4362, 0.3671, 0.1935, 0.6897, 0.1867, 0.6953, 0.1872, 0.6685, 0.1935, 0.6897, 0.1947, 0.7122, 0.1867, 0.6953, 0.1859, 0.7265, 0.1701, 0.7214, 0.177, 0.7227, 0.1326, 0.6686, 0.1431, 0.6889, 0.1448, 0.6994, 0.1431, 0.6889, 0.147, 0.6981, 0.1448, 0.6994, 0.6065, 0.9569, 0.6026, 0.9463, 0.6104, 0.9496, 0.6065, 0.9569, 0.5918, 0.9585, 0.6026, 0.9463, 0.8208, 0.5609, 0.8124, 0.5529, 0.8375, 0.5604, 0.8208, 0.5609, 0.8375, 0.5604, 0.8322, 0.5648, 0.788, 0.5069, 0.8165, 0.5159, 0.8353, 0.5293, 0.8386, 0.5352, 0.8445, 0.5464, 0.8409, 0.5547, 0.8375, 0.5604, 0.8124, 0.5529, 0.8012, 0.5549, 0.7851, 0.5472, 0.7674, 0.5446, 0.7562, 0.5416, 0.7564, 0.5223, 0.7676, 0.5162, 0.7738, 0.5105, 0.8455, 0.5555, 0.8409, 0.5547, 0.8445, 0.5464, 0.8375, 0.5604, 0.8391, 0.576, 0.8351, 0.5769, 0.8322, 0.5648, 0.8455, 0.5555, 0.8445, 0.5464, 0.8504, 0.5437, 0.3238, 0.5298, 0.3295, 0.5227, 0.3465, 0.5346, 0.3385, 0.5377, 0.6694, 0.6954, 0.6791, 0.7046, 0.6644, 0.6991, 0.6674, 0.7154, 0.661, 0.7154, 0.6656, 0.7083, 0.7078, 0.7293, 0.6737, 0.716, 0.6807, 0.7152, 0.6737, 0.716, 0.6674, 0.7154, 0.6656, 0.7083, 0.6518, 0.701, 0.6656, 0.7083, 0.6568, 0.711, 0.6807, 0.7152, 0.6737, 0.716, 0.6704, 0.7072, 0.6737, 0.716, 0.6656, 0.7083, 0.6704, 0.7072, 0.6568, 0.711, 0.6656, 0.7083, 0.661, 0.7154, 0.6527, 0.7147, 0.6568, 0.711, 0.661, 0.7154, 0.3238, 0.5298, 0.3261, 0.5381, 0.311, 0.5331, 0.3385, 0.5377, 0.3405, 0.543, 0.3261, 0.5381, 0.3405, 0.543, 0.334, 0.5451, 0.3314, 0.543, 0.311, 0.5331, 0.3261, 0.5381, 0.3225, 0.5382, 0.3314, 0.543, 0.3261, 0.5381, 0.3405, 0.543, 0.3482, 0.5612, 0.339, 0.5479, 0.3511, 0.5612, 0.1661, 0.6251, 0.1632, 0.6183, 0.1789, 0.6173, 0.178, 0.625, 0.357, 0.5437, 0.3405, 0.543, 0.3385, 0.5377, 0.6962, 0.5274, 0.6756, 0.5444, 0.6812, 0.5342, 0.6756, 0.5444, 0.6698, 0.5417, 0.6812, 0.5342, 0.6521, 0.5513, 0.6698, 0.5417, 0.6574, 0.5538, 0.1927, 0.625, 0.178, 0.625, 0.1789, 0.6173, 0.1919, 0.6319, 0.1661, 0.6251, 0.178, 0.625, 0.1632, 0.6183, 0.1512, 0.6183, 0.158, 0.6104, 0.133, 0.6111, 0.1512, 0.6183, 0.1292, 0.6181, 0.8454, 0.5923, 0.8465, 0.607, 0.8407, 0.6104, 0.84, 0.5941, 0.8413, 0.6739, 0.8401, 0.6667, 0.8511, 0.6511, 0.8456, 0.6873, 0.8413, 0.6739, 0.8511, 0.6511, 0.8401, 0.6667, 0.8411, 0.6374, 0.8479, 0.6487, 0.8411, 0.6374, 0.8407, 0.6104, 0.8465, 0.607, 0.8479, 0.6487, 0.8555, 0.649, 0.8511, 0.6511, 0.8576, 0.6786, 0.8511, 0.6511, 0.8648, 0.6515, 0.8648, 0.6515, 0.8608, 0.6415, 0.8748, 0.6497, 0.8393, 0.6913, 0.837, 0.6754, 0.8413, 0.6739, 0.8357, 0.6924, 0.8337, 0.6841, 0.837, 0.6754, 0.4838, 0.2655, 0.4871, 0.2822, 0.4759, 0.2785, 0.4776, 0.2543, 0.545, 0.2299, 0.5294, 0.2031, 0.5638, 0.208, 0.4917, 0.324, 0.4871, 0.2822, 0.4935, 0.3194, 0.299, 0.534, 0.2723, 0.5317, 0.2789, 0.5286, 0.2789, 0.5286, 0.2723, 0.5317, 0.2707, 0.5225, 0.2945, 0.5273, 0.2789, 0.5286, 0.2741, 0.5205, 0.2707, 0.5225, 0.2693, 0.5387, 0.2638, 0.5171, 0.7562, 0.5416, 0.7674, 0.5446, 0.744, 0.5528, 0.748, 0.5443, 0.8012, 0.5549, 0.7814, 0.5521, 0.7851, 0.5472, 0.7561, 0.5332, 0.748, 0.5443, 0.7493, 0.5303, 0.7342, 0.5268, 0.7183, 0.5224, 0.7564, 0.5223, 0.6962, 0.5274, 0.7043, 0.5097, 0.7109, 0.5196, 0.7202, 0.5643, 0.7337, 0.5617, 0.729, 0.5706, 0.7196, 0.5753, 0.6962, 0.5274, 0.6973, 0.5103, 0.7043, 0.5097, 0.3388, 0.6329, 0.3429, 0.6409, 0.3269, 0.6407, 0.3108, 0.6398, 0.4721, 0.4932, 0.4584, 0.506, 0.4491, 0.4762, 0.4721, 0.4932, 0.4796, 0.4727, 0.4961, 0.4739, 0.3182, 0.6465, 0.3269, 0.6407, 0.3429, 0.6409, 0.3545, 0.6335, 0.3388, 0.6329, 0.3477, 0.625, 0.3613, 0.625, 0.3897, 0.625, 0.3808, 0.6335, 0.3623, 0.6331, 0.3613, 0.625, 0.4138, 0.6428, 0.4123, 0.6529, 0.4065, 0.6597, 0.4028, 0.6349, 0.3808, 0.6335, 0.4028, 0.6349, 0.4065, 0.6597, 0.5893, 0.5787, 0.6101, 0.5717, 0.6136, 0.6095, 0.5887, 0.604, 0.4028, 0.6349, 0.3897, 0.625, 0.421, 0.6131, 0.4065, 0.6597, 0.4155, 0.6717, 0.4134, 0.6899, 0.4065, 0.6597, 0.4123, 0.6529, 0.4155, 0.6717, 0.4138, 0.6428, 0.421, 0.6131, 0.4459, 0.619, 0.3182, 0.6465, 0.3108, 0.6398, 0.3269, 0.6407, 0.4206, 0.5687, 0.4315, 0.5774, 0.4311, 0.5938, 0.4155, 0.6717, 0.4123, 0.6529, 0.4138, 0.6428, 0.4134, 0.6899, 0.4216, 0.6839, 0.4268, 0.7094, 0.6703, 0.5934, 0.6508, 0.6068, 0.6505, 0.5842, 0.6508, 0.6068, 0.6235, 0.5994, 0.6259, 0.5758, 0.6235, 0.5994, 0.6136, 0.6095, 0.6101, 0.5717, 0.612, 0.6408, 0.5915, 0.6443, 0.6136, 0.6095, 0.6101, 0.5717, 0.5893, 0.5787, 0.5873, 0.5624, 0.4525, 0.8111, 0.4727, 0.7793, 0.4794, 0.7964, 0.5655, 0.746, 0.5339, 0.7373, 0.5663, 0.7376, 0.4546, 0.7228, 0.4389, 0.7318, 0.4268, 0.7094, 0.2228, 0.7421, 0.2203, 0.7451, 0.2178, 0.7338, 0.223, 0.7361, 0.2294, 0.7286, 0.2178, 0.7338, 0.2157, 0.7297, 0.2294, 0.7286, 0.2357, 0.7219, 0.2547, 0.7425, 0.2018, 0.7282, 0.2157, 0.7297, 0.2097, 0.7332, 0.2157, 0.7297, 0.2178, 0.7338, 0.2097, 0.7332, 0.223, 0.7361, 0.2294, 0.7286, 0.2293, 0.7421, 0.2203, 0.7451, 0.2228, 0.7421, 0.2293, 0.7421, 0.2293, 0.7464, 0.2293, 0.7421, 0.2547, 0.7425, 0.2293, 0.7464, 0.1859, 0.7265, 0.2097, 0.7332, 0.2203, 0.7451, 0.2157, 0.7297, 0.2018, 0.7282, 0.1961, 0.7212, 0.6694, 0.6954, 0.7474, 0.6911, 0.6791, 0.7046, 0.744, 0.5528, 0.7674, 0.5446, 0.7814, 0.5521, 0.8012, 0.5549, 0.8208, 0.5609, 0.8322, 0.5648, 0.8351, 0.5769, 0.84, 0.5941, 0.8407, 0.6104, 0.8411, 0.6374, 0.8401, 0.6667, 0.837, 0.6754, 0.8337, 0.6841, 0.8302, 0.6946, 0.8223, 0.7011, 0.8081, 0.6999, 0.7886, 0.7001, 0.7583, 0.6969, 0.7495, 0.6856, 0.7392, 0.6787, 0.7299, 0.6813, 0.7275, 0.668, 0.7306, 0.659, 0.7228, 0.6397, 0.7145, 0.6272, 0.712, 0.5945, 0.7097, 0.5749, 0.7196, 0.5753, 0.729, 0.5706, 0.7337, 0.5617, 0.7437, 0.7207, 0.751, 0.7193, 0.7514, 0.7299, 0.7447, 0.7393, 0.7437, 0.7297, 0.7514, 0.7299, 0.7515, 0.7438, 0.7182, 0.7278, 0.7437, 0.7297, 0.7447, 0.7393, 0.7392, 0.6787, 0.7474, 0.6911, 0.7299, 0.6813, 0.6807, 0.7152, 0.7252, 0.7247, 0.7182, 0.7278, 0.2151, 0.625, 0.2444, 0.6312, 0.2103, 0.6319, 0.2151, 0.625, 0.2373, 0.625, 0.2444, 0.6312, 0.2797, 0.6542, 0.2719, 0.6467, 0.2895, 0.6471, 0.2882, 0.6549, 0.2444, 0.6312, 0.2577, 0.6332, 0.2537, 0.6396, 0.3108, 0.6398, 0.3182, 0.6465, 0.2895, 0.6471, 0.262, 0.6838, 0.2781, 0.6674, 0.2705, 0.6858, 0.2543, 0.5583, 0.2615, 0.5482, 0.2693, 0.5387, 0.2723, 0.5317, 0.299, 0.534, 0.3225, 0.5382, 0.3314, 0.543, 0.334, 0.5451, 0.339, 0.5479, 0.3771, 0.5637, 0.3727, 0.5898, 0.3669, 0.6117, 0.3613, 0.625, 0.3477, 0.625, 0.3388, 0.6329, 0.3108, 0.6398, 0.2895, 0.6471, 0.2731, 0.6396, 0.2577, 0.6332, 0.2444, 0.6312, 0.2392, 0.5975, 0.2414, 0.582, 0.2494, 0.5696, 0.4521, 0.579, 0.4642, 0.5497, 0.4584, 0.506, 0.4721, 0.4932, 0.4961, 0.4739, 0.5193, 0.4542, 0.5419, 0.438, 0.6866, 0.5143, 0.6973, 0.5103, 0.6962, 0.5274, 0.6812, 0.5342, 0.6698, 0.5417, 0.6089, 0.5568, 0.6101, 0.5717, 0.5873, 0.5624, 0.5585, 0.5773, 0.5259, 0.5814, 0.497, 0.582, 0.3897, 0.625, 0.3613, 0.625, 0.3669, 0.6117, 0.3727, 0.5898, 0.3771, 0.5637, 0.382, 0.5587, 0.398, 0.5539, 0.4118, 0.5601, 0.4206, 0.5687, 0.4311, 0.5938, 0.421, 0.6131, 0.4532, 0.1865, 0.4447, 0.1697, 0.4361, 0.1448, 0.4469, 0.1252, 0.5112, 0.1091, 0.8748, 0.6497, 0.8608, 0.6415, 0.8555, 0.649, 0.8465, 0.607, 0.8551, 0.5965, 0.8454, 0.5923, 0.8409, 0.5547, 0.5638, 0.208, 0.5294, 0.2031, 0.5158, 0.2197, 0.4835, 0.216, 0.4636, 0.2103, 0.2596, 0.7041, 0.2601, 0.6956, 0.2705, 0.6858, 0.2804, 0.6776, 0.2882, 0.6549, 0.3182, 0.6465, 0.3545, 0.6335, 0.3808, 0.6335, 0.4065, 0.6597, 0.3661, 0.6888, 0.3739, 0.6898, 0.3546, 0.7057, 0.4428, 0.7625, 0.467, 0.7381, 0.4727, 0.7793, 0.4525, 0.8111, 0.2817, 0.7448, 0.2547, 0.7425, 0.2357, 0.7219, 0.2438, 0.7194, 0.2402, 0.7155, 0.2482, 0.7067, 0.2741, 0.5205, 0.4383, 0.393, 0.4362, 0.3829, 0.4562, 0.3589, 0.4675, 0.345, 0.4756, 0.3373, 0.4837, 0.3296, 0.4917, 0.324, 0.5237, 0.3274, 0.5448, 0.3355, 0.7738, 0.5105, 0.7636, 0.5129, 0.7567, 0.5172, 0.7183, 0.5224, 0.7109, 0.5196, 0.5586, 0.4325, 0.5419, 0.438, 0.5193, 0.4542, 0.4961, 0.4739, 0.4796, 0.4727, 0.3295, 0.5227, 0.3238, 0.5298, 0.311, 0.5331, 0.2945, 0.5273, 0.4417, 0.5668, 0.4206, 0.5687, 0.3674, 0.5612, 0.3601, 0.5609, 0.3481, 0.5561, 0.339, 0.5479, 0.3405, 0.543, 0.357, 0.5437, 0.4318, 0.5357, 0.1923, 0.6623, 0.1919, 0.6319, 0.2103, 0.6319, 0.2444, 0.6312, 0.2537, 0.6396, 0.2719, 0.6467, 0.2797, 0.6542, 0.2781, 0.6674, 0.262, 0.6838, 0.2601, 0.6956, 0.2482, 0.7067, 0.2402, 0.7155, 0.2357, 0.7219, 0.2157, 0.7297, 0.1947, 0.7122, 0.1935, 0.6897, 0.1947, 0.7122, 0.1961, 0.7212, 0.177, 0.7227, 0.1768, 0.7167, 0.1603, 0.7134, 0.155, 0.7064, 0.147, 0.6981, 0.1431, 0.6889, 0.1326, 0.6686, 0.1314, 0.6494, 0.1277, 0.6319, 0.1275, 0.625, 0.1292, 0.6181, 0.1512, 0.6183, 0.1661, 0.6251, 0.1919, 0.6319, 0.1923, 0.6623, 0.1872, 0.6685, 0.1867, 0.6953, 0.5237, 0.3274, 0.5211, 0.3199, 0.4938, 0.2969, 0.4935, 0.3194, 0.4871, 0.2822, 0.4838, 0.2655, 0.4776, 0.2543, 0.4697, 0.2324, 0.4835, 0.216, 0.5158, 0.2197, 0.8504, 0.5437, 0.8445, 0.5464, 0.8386, 0.5352, 0.5638, 0.2594, 0.556, 0.281, 0.5588, 0.2993, 0.4631, 0.8266, 0.4869, 0.8278, 0.4959, 0.8478, 0.4976, 0.881, 0.4822, 0.881, 0.4714, 0.8884, 0.4574, 0.8883, 0.4398, 0.8759, 0.4396, 0.8384, 0.6791, 0.7046, 0.7474, 0.6911, 0.7599, 0.7017, 0.7584, 0.706, 0.7507, 0.7142, 0.751, 0.7193, 0.7437, 0.7207, 0.7437, 0.7297, 0.7252, 0.7247, 0.687, 0.7131, 0.6962, 0.5274, 0.7183, 0.5224, 0.7342, 0.5268, 0.7564, 0.5223, 0.7493, 0.5303, 0.7425, 0.5291, 0.748, 0.5443, 0.7401, 0.5471, 0.7304, 0.5563, 0.7337, 0.5617, 0.7202, 0.5643, 0.7196, 0.5753, 0.7097, 0.5749, 0.7014, 0.5868, 0.678, 0.5861, 0.6505, 0.5842, 0.6542, 0.5606, 0.6698, 0.5417, 0.6756, 0.5444, 0.6644, 0.6991, 0.6581, 0.6988, 0.6345, 0.6642, 0.6235, 0.658, 0.6136, 0.6095, 0.6235, 0.5994, 0.6508, 0.6068, 0.6703, 0.5934, 0.7033, 0.5957, 0.7061, 0.624, 0.7145, 0.6272, 0.7171, 0.6517, 0.7275, 0.668, 0.7299, 0.6813, 0.7474, 0.6911, 0.6571, 0.6906, 0.4521, 0.579, 0.497, 0.582, 0.5346, 0.5902, 0.5585, 0.5773, 0.5893, 0.5787, 0.5887, 0.604, 0.5915, 0.6443, 0.6036, 0.6803, 0.6518, 0.701, 0.5663, 0.7376, 0.5339, 0.7373, 0.5027, 0.7444, 0.4757, 0.744, 0.467, 0.7381, 0.4546, 0.7228, 0.4268, 0.7094, 0.4216, 0.6839, 0.4155, 0.6717, 0.4138, 0.6428, 0.4459, 0.619, 0.4311, 0.5938])
me_cube_005.use_remesh_preserve_volume = False
me_cube_005.use_remesh_preserve_attributes = False
me_cube_005.use_mirror_vertex_groups = False
me_cube_005.update()

# ---- objects
ob_cube = bpy.data.objects.new('Cube', me_cube_005)

# ---- transforms, parenting, visibility, modifiers, constraints
ob_cube.location = (0.0, 0.0, 0.0)
ob_cube.lineart.crease_threshold = 0.0

# ---- collection membership
col_collection.objects.link(ob_cube)

# ---- scene / render settings (as saved in the file)
scene.frame_start = 1; scene.frame_end = 250; scene.frame_set(0)
scene.render.engine = 'BLENDER_EEVEE_NEXT'
scene.cycles.use_denoising = False
scene.cycles.samples = 128
scene.cycles.sampling_pattern = 'TABULATED_SOBOL'
scene.cycles.use_adaptive_sampling = False
scene.cycles.use_light_tree = False
scene.view_settings.view_transform = 'Filmic'
bpy.context.view_layer.update()

# ---- added for rendering (the .blend has no active camera and no usable light): camera, sun
cam_auto = bpy.data.cameras.new('AutoCamera')
cam_auto.lens = 50.0
cam_auto.sensor_width = 36.0
cam_auto.clip_end = 1000.0
ob_auto_camera = bpy.data.objects.new('AutoCamera', cam_auto)
scene.collection.objects.link(ob_auto_camera)
ob_auto_camera.location = (3.08489, -3.7373, 2.49839)
ob_auto_camera.rotation_euler = (1.09748, -7.21219e-08, 0.694738)
scene.camera = ob_auto_camera
light_auto_sun = bpy.data.lights.new('AutoSun', 'SUN')
light_auto_sun.energy = 3.0
light_auto_sun.angle = 0.0523599
ob_auto_sun = bpy.data.objects.new('AutoSun', light_auto_sun)
scene.collection.objects.link(ob_auto_sun)
ob_auto_sun.rotation_euler = (0.872665, 0.174533, 0.523599)
bpy.context.view_layer.update()
